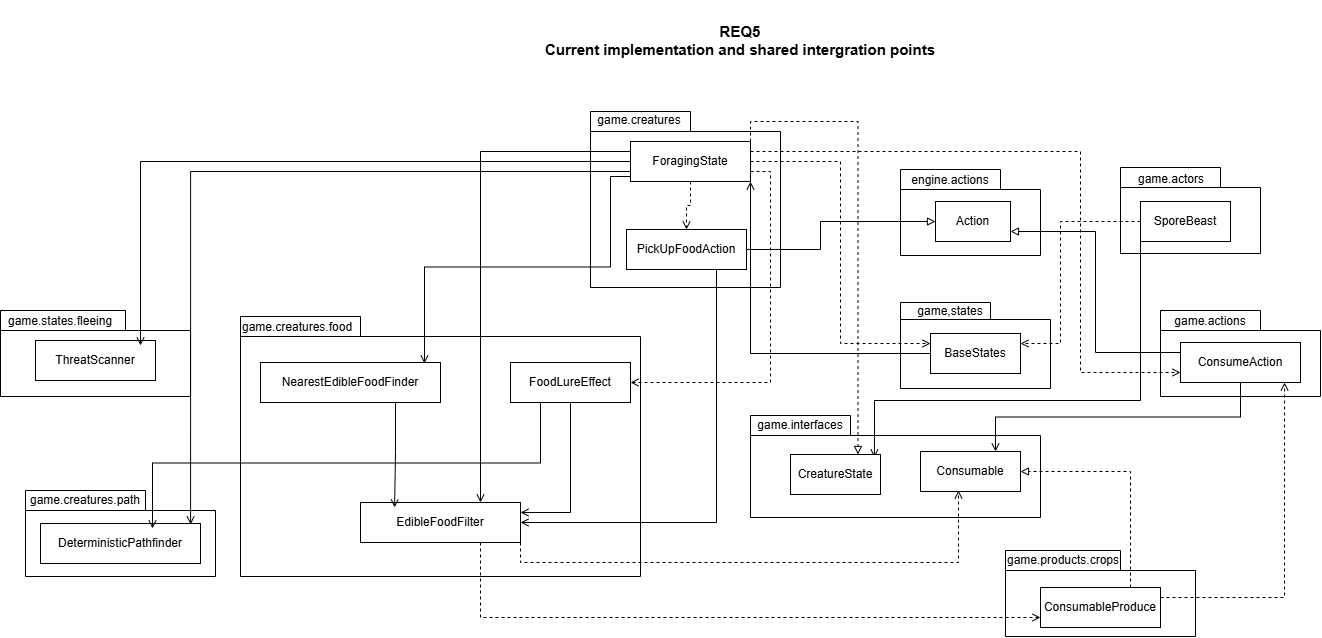

The diagram above was exported from draw.io. Its source (the exported page's mxGraphModel, read from the mxfile embedded in the PNG):
<mxGraphModel dx="2531" dy="2064" grid="1" gridSize="10" guides="1" tooltips="1" connect="1" arrows="1" fold="1" page="1" pageScale="1" pageWidth="827" pageHeight="1169" math="0" shadow="0">
  <root>
    <mxCell id="0" />
    <mxCell id="1" parent="0" />
    <mxCell id="isr1T1IPATnErv6jQiu4-34" parent="1" style="shape=folder;fontStyle=1;spacingTop=10;tabWidth=100;tabHeight=20;tabPosition=left;html=1;whiteSpace=wrap;" value="" vertex="1">
      <mxGeometry height="86" width="160" x="1130" y="170" as="geometry" />
    </mxCell>
    <mxCell id="isr1T1IPATnErv6jQiu4-22" parent="1" style="shape=folder;fontStyle=1;spacingTop=10;tabWidth=115;tabHeight=20;tabPosition=left;html=1;whiteSpace=wrap;" value="" vertex="1">
      <mxGeometry height="86" width="190" x="975" y="410" as="geometry" />
    </mxCell>
    <mxCell id="isr1T1IPATnErv6jQiu4-26" parent="1" style="shape=folder;fontStyle=1;spacingTop=10;tabWidth=100;tabHeight=20;tabPosition=left;html=1;whiteSpace=wrap;" value="" vertex="1">
      <mxGeometry height="86" width="140" x="1090" y="27" as="geometry" />
    </mxCell>
    <mxCell id="isr1T1IPATnErv6jQiu4-25" parent="1" style="shape=folder;fontStyle=1;spacingTop=10;tabWidth=90;tabHeight=17;tabPosition=left;html=1;whiteSpace=wrap;" value="" vertex="1">
      <mxGeometry height="86" width="150" x="870" y="162" as="geometry" />
    </mxCell>
    <mxCell id="isr1T1IPATnErv6jQiu4-23" parent="1" style="shape=folder;fontStyle=1;spacingTop=10;tabWidth=100;tabHeight=20;tabPosition=left;html=1;whiteSpace=wrap;" value="" vertex="1">
      <mxGeometry height="102" width="290" x="720" y="275" as="geometry" />
    </mxCell>
    <mxCell id="isr1T1IPATnErv6jQiu4-21" parent="1" style="shape=folder;fontStyle=1;spacingTop=10;tabWidth=100;tabHeight=20;tabPosition=left;html=1;whiteSpace=wrap;" value="" vertex="1">
      <mxGeometry height="86" width="140" x="870" y="29" as="geometry" />
    </mxCell>
    <mxCell id="isr1T1IPATnErv6jQiu4-19" parent="1" style="shape=folder;fontStyle=1;spacingTop=10;tabWidth=120;tabHeight=20;tabPosition=left;html=1;whiteSpace=wrap;" value="" vertex="1">
      <mxGeometry height="260" width="400" x="210" y="176" as="geometry" />
    </mxCell>
    <mxCell id="isr1T1IPATnErv6jQiu4-18" parent="1" style="shape=folder;fontStyle=1;spacingTop=10;tabWidth=120;tabHeight=20;tabPosition=left;html=1;whiteSpace=wrap;" value="" vertex="1">
      <mxGeometry height="86" width="190" x="-5" y="350" as="geometry" />
    </mxCell>
    <mxCell id="isr1T1IPATnErv6jQiu4-17" parent="1" style="shape=folder;fontStyle=1;spacingTop=10;tabWidth=125;tabHeight=20;tabPosition=left;html=1;whiteSpace=wrap;" value="" vertex="1">
      <mxGeometry height="86" width="190" x="-30" y="170" as="geometry" />
    </mxCell>
    <mxCell id="isr1T1IPATnErv6jQiu4-14" parent="1" style="shape=folder;fontStyle=1;spacingTop=10;tabWidth=100;tabHeight=20;tabPosition=left;html=1;whiteSpace=wrap;" value="" vertex="1">
      <mxGeometry height="176" width="190" x="560" y="-29" as="geometry" />
    </mxCell>
    <mxCell id="isr1T1IPATnErv6jQiu4-46" edge="1" parent="1" source="isr1T1IPATnErv6jQiu4-1" style="edgeStyle=orthogonalEdgeStyle;rounded=0;orthogonalLoop=1;jettySize=auto;html=1;exitX=1;exitY=0.75;exitDx=0;exitDy=0;entryX=1;entryY=0.5;entryDx=0;entryDy=0;dashed=1;endArrow=open;endFill=0;" target="isr1T1IPATnErv6jQiu4-4">
      <mxGeometry relative="1" x="0.0027" as="geometry" />
    </mxCell>
    <mxCell id="isr1T1IPATnErv6jQiu4-47" edge="1" parent="1" source="isr1T1IPATnErv6jQiu4-1" style="edgeStyle=orthogonalEdgeStyle;rounded=0;orthogonalLoop=1;jettySize=auto;html=1;exitX=0;exitY=0.25;exitDx=0;exitDy=0;entryX=0.75;entryY=0;entryDx=0;entryDy=0;endArrow=open;endFill=0;" target="isr1T1IPATnErv6jQiu4-10">
      <mxGeometry relative="1" x="0.002" as="geometry" />
    </mxCell>
    <mxCell id="isr1T1IPATnErv6jQiu4-48" edge="1" parent="1" source="isr1T1IPATnErv6jQiu4-1" style="edgeStyle=orthogonalEdgeStyle;rounded=0;orthogonalLoop=1;jettySize=auto;html=1;exitX=0.5;exitY=1;exitDx=0;exitDy=0;entryX=0.5;entryY=0;entryDx=0;entryDy=0;dashed=1;endArrow=open;endFill=0;" target="isr1T1IPATnErv6jQiu4-5">
      <mxGeometry relative="1" as="geometry" />
    </mxCell>
    <mxCell id="isr1T1IPATnErv6jQiu4-50" edge="1" parent="1" source="isr1T1IPATnErv6jQiu4-1" style="edgeStyle=orthogonalEdgeStyle;rounded=0;orthogonalLoop=1;jettySize=auto;html=1;exitX=1;exitY=0.5;exitDx=0;exitDy=0;entryX=0;entryY=0.25;entryDx=0;entryDy=0;dashed=1;endArrow=open;endFill=0;" target="isr1T1IPATnErv6jQiu4-6">
      <mxGeometry relative="1" as="geometry" />
    </mxCell>
    <mxCell id="isr1T1IPATnErv6jQiu4-52" edge="1" parent="1" source="isr1T1IPATnErv6jQiu4-1" style="edgeStyle=orthogonalEdgeStyle;rounded=0;orthogonalLoop=1;jettySize=auto;html=1;exitX=1;exitY=0.25;exitDx=0;exitDy=0;entryX=0;entryY=0.75;entryDx=0;entryDy=0;endArrow=open;endFill=0;dashed=1;" target="isr1T1IPATnErv6jQiu4-35">
      <mxGeometry relative="1" x="0.0015" as="geometry">
        <Array as="points">
          <mxPoint x="1050" y="11" />
          <mxPoint x="1050" y="232" />
        </Array>
      </mxGeometry>
    </mxCell>
    <mxCell id="isr1T1IPATnErv6jQiu4-55" edge="1" parent="1" source="isr1T1IPATnErv6jQiu4-1" style="edgeStyle=orthogonalEdgeStyle;rounded=0;orthogonalLoop=1;jettySize=auto;html=1;exitX=1;exitY=0;exitDx=0;exitDy=0;entryX=0.75;entryY=0;entryDx=0;entryDy=0;dashed=1;endArrow=block;endFill=0;" target="isr1T1IPATnErv6jQiu4-11">
      <mxGeometry relative="1" x="-0.0011" as="geometry" />
    </mxCell>
    <mxCell id="isr1T1IPATnErv6jQiu4-1" parent="1" style="whiteSpace=wrap;html=1;" value="ForagingState" vertex="1">
      <mxGeometry height="40" width="120" x="600" y="1" as="geometry" />
    </mxCell>
    <mxCell id="isr1T1IPATnErv6jQiu4-2" parent="1" style="whiteSpace=wrap;html=1;" value="ThreatScanner" vertex="1">
      <mxGeometry height="40" width="120" x="5" y="200" as="geometry" />
    </mxCell>
    <mxCell id="isr1T1IPATnErv6jQiu4-3" parent="1" style="whiteSpace=wrap;html=1;" value="NearestEdibleFoodFinder" vertex="1">
      <mxGeometry height="40" width="180" x="230" y="222" as="geometry" />
    </mxCell>
    <mxCell id="isr1T1IPATnErv6jQiu4-57" edge="1" parent="1" source="isr1T1IPATnErv6jQiu4-4" style="edgeStyle=orthogonalEdgeStyle;rounded=0;orthogonalLoop=1;jettySize=auto;html=1;exitX=0.5;exitY=1;exitDx=0;exitDy=0;entryX=1;entryY=0.25;entryDx=0;entryDy=0;endArrow=open;endFill=0;" target="isr1T1IPATnErv6jQiu4-10">
      <mxGeometry relative="1" as="geometry" />
    </mxCell>
    <mxCell id="isr1T1IPATnErv6jQiu4-4" parent="1" style="whiteSpace=wrap;html=1;" value="FoodLureEffect" vertex="1">
      <mxGeometry height="40" width="120" x="480" y="222" as="geometry" />
    </mxCell>
    <mxCell id="isr1T1IPATnErv6jQiu4-56" edge="1" parent="1" source="isr1T1IPATnErv6jQiu4-5" style="edgeStyle=orthogonalEdgeStyle;rounded=0;orthogonalLoop=1;jettySize=auto;html=1;exitX=0.75;exitY=1;exitDx=0;exitDy=0;entryX=1;entryY=0.5;entryDx=0;entryDy=0;endArrow=open;endFill=0;" target="isr1T1IPATnErv6jQiu4-10">
      <mxGeometry relative="1" x="0.0022" as="geometry" />
    </mxCell>
    <mxCell id="isr1T1IPATnErv6jQiu4-66" edge="1" parent="1" source="isr1T1IPATnErv6jQiu4-5" style="edgeStyle=orthogonalEdgeStyle;rounded=0;orthogonalLoop=1;jettySize=auto;html=1;exitX=1;exitY=0.5;exitDx=0;exitDy=0;entryX=0;entryY=0.5;entryDx=0;entryDy=0;endArrow=block;endFill=0;" target="isr1T1IPATnErv6jQiu4-7">
      <mxGeometry relative="1" x="0.0046" as="geometry">
        <Array as="points">
          <mxPoint x="790" y="109" />
          <mxPoint x="790" y="81" />
        </Array>
      </mxGeometry>
    </mxCell>
    <mxCell id="isr1T1IPATnErv6jQiu4-5" parent="1" style="whiteSpace=wrap;html=1;" value="PickUpFoodAction" vertex="1">
      <mxGeometry height="40" width="120" x="596" y="89" as="geometry" />
    </mxCell>
    <mxCell id="isr1T1IPATnErv6jQiu4-49" edge="1" parent="1" source="isr1T1IPATnErv6jQiu4-6" style="edgeStyle=orthogonalEdgeStyle;rounded=0;orthogonalLoop=1;jettySize=auto;html=1;exitX=0;exitY=0.5;exitDx=0;exitDy=0;entryX=1;entryY=1;entryDx=0;entryDy=0;endArrow=open;endFill=0;" target="isr1T1IPATnErv6jQiu4-1">
      <mxGeometry relative="1" as="geometry" />
    </mxCell>
    <mxCell id="isr1T1IPATnErv6jQiu4-6" parent="1" style="whiteSpace=wrap;html=1;" value="BaseStates" vertex="1">
      <mxGeometry height="40" width="90" x="900" y="193" as="geometry" />
    </mxCell>
    <mxCell id="isr1T1IPATnErv6jQiu4-7" parent="1" style="whiteSpace=wrap;html=1;" value="Action" vertex="1">
      <mxGeometry height="40" width="75" x="905" y="61" as="geometry" />
    </mxCell>
    <mxCell id="isr1T1IPATnErv6jQiu4-65" edge="1" parent="1" source="isr1T1IPATnErv6jQiu4-8" style="edgeStyle=orthogonalEdgeStyle;rounded=0;orthogonalLoop=1;jettySize=auto;html=1;exitX=0;exitY=1;exitDx=0;exitDy=0;entryX=0.933;entryY=0.075;entryDx=0;entryDy=0;endArrow=open;endFill=0;entryPerimeter=0;" target="isr1T1IPATnErv6jQiu4-11">
      <mxGeometry relative="1" as="geometry">
        <Array as="points">
          <mxPoint x="1110" y="260" />
          <mxPoint x="844" y="260" />
        </Array>
      </mxGeometry>
    </mxCell>
    <mxCell id="isr1T1IPATnErv6jQiu4-68" edge="1" parent="1" source="isr1T1IPATnErv6jQiu4-8" style="edgeStyle=orthogonalEdgeStyle;rounded=0;orthogonalLoop=1;jettySize=auto;html=1;exitX=0;exitY=0.5;exitDx=0;exitDy=0;entryX=1;entryY=0.25;entryDx=0;entryDy=0;endArrow=open;endFill=0;dashed=1;" target="isr1T1IPATnErv6jQiu4-6">
      <mxGeometry relative="1" as="geometry">
        <Array as="points">
          <mxPoint x="1030" y="81" />
          <mxPoint x="1030" y="203" />
        </Array>
      </mxGeometry>
    </mxCell>
    <mxCell id="isr1T1IPATnErv6jQiu4-8" parent="1" style="whiteSpace=wrap;html=1;" value="SporeBeast" vertex="1">
      <mxGeometry height="40" width="90" x="1110" y="61" as="geometry" />
    </mxCell>
    <mxCell id="isr1T1IPATnErv6jQiu4-9" parent="1" style="whiteSpace=wrap;html=1;" value="DeterministicPathfinder" vertex="1">
      <mxGeometry height="40" width="160" x="10" y="383" as="geometry" />
    </mxCell>
    <mxCell id="isr1T1IPATnErv6jQiu4-60" edge="1" parent="1" source="isr1T1IPATnErv6jQiu4-10" style="edgeStyle=orthogonalEdgeStyle;rounded=0;orthogonalLoop=1;jettySize=auto;html=1;exitX=0.75;exitY=1;exitDx=0;exitDy=0;entryX=0;entryY=0.75;entryDx=0;entryDy=0;dashed=1;endArrow=open;endFill=0;" target="isr1T1IPATnErv6jQiu4-13">
      <mxGeometry relative="1" x="0.0016" as="geometry" />
    </mxCell>
    <mxCell id="isr1T1IPATnErv6jQiu4-10" parent="1" style="whiteSpace=wrap;html=1;" value="EdibleFoodFilter" vertex="1">
      <mxGeometry height="40" width="160" x="330" y="362" as="geometry" />
    </mxCell>
    <mxCell id="isr1T1IPATnErv6jQiu4-11" parent="1" style="whiteSpace=wrap;html=1;" value="CreatureState" vertex="1">
      <mxGeometry height="40" width="90" x="760" y="314" as="geometry" />
    </mxCell>
    <mxCell id="isr1T1IPATnErv6jQiu4-12" parent="1" style="whiteSpace=wrap;html=1;" value="Consumable" vertex="1">
      <mxGeometry height="40" width="100" x="890" y="311" as="geometry" />
    </mxCell>
    <mxCell id="isr1T1IPATnErv6jQiu4-61" edge="1" parent="1" source="isr1T1IPATnErv6jQiu4-13" style="edgeStyle=orthogonalEdgeStyle;rounded=0;orthogonalLoop=1;jettySize=auto;html=1;exitX=0.75;exitY=0;exitDx=0;exitDy=0;entryX=1;entryY=0.5;entryDx=0;entryDy=0;dashed=1;endArrow=block;endFill=0;" target="isr1T1IPATnErv6jQiu4-12">
      <mxGeometry relative="1" as="geometry" />
    </mxCell>
    <mxCell id="isr1T1IPATnErv6jQiu4-13" parent="1" style="whiteSpace=wrap;html=1;" value="ConsumableProduce" vertex="1">
      <mxGeometry height="40" width="120" x="1010" y="447" as="geometry" />
    </mxCell>
    <mxCell id="isr1T1IPATnErv6jQiu4-16" parent="1" style="text;html=1;whiteSpace=wrap;strokeColor=none;fillColor=none;align=center;verticalAlign=middle;rounded=0;" value="game.creatures" vertex="1">
      <mxGeometry height="30" width="60" x="579" y="-35" as="geometry" />
    </mxCell>
    <mxCell id="isr1T1IPATnErv6jQiu4-29" parent="1" style="text;whiteSpace=wrap;html=1;" value="game.states.fleeing" vertex="1">
      <mxGeometry height="40" width="120" x="-24" y="167" as="geometry" />
    </mxCell>
    <UserObject label="&lt;span style=&quot;color: rgb(0, 0, 0); font-family: Helvetica; font-size: 12px; font-style: normal; font-variant-ligatures: normal; font-variant-caps: normal; font-weight: 400; letter-spacing: normal; orphans: 2; text-align: center; text-indent: 0px; text-transform: none; widows: 2; word-spacing: 0px; -webkit-text-stroke-width: 0px; white-space: normal; text-decoration-thickness: initial; text-decoration-style: initial; text-decoration-color: initial; float: none; display: inline !important;&quot;&gt;game.creatures.food&lt;/span&gt;" link="&lt;span style=&quot;color: rgb(0, 0, 0); font-family: Helvetica; font-size: 12px; font-style: normal; font-variant-ligatures: normal; font-variant-caps: normal; font-weight: 400; letter-spacing: normal; orphans: 2; text-align: center; text-indent: 0px; text-transform: none; widows: 2; word-spacing: 0px; -webkit-text-stroke-width: 0px; white-space: normal; background-color: rgb(236, 236, 236); text-decoration-thickness: initial; text-decoration-style: initial; text-decoration-color: initial; display: inline !important; float: none;&quot;&gt;game.states.fleeing&lt;/span&gt;" id="isr1T1IPATnErv6jQiu4-30">
      <mxCell parent="1" style="text;whiteSpace=wrap;html=1;" vertex="1">
        <mxGeometry height="40" width="140" x="210" y="173" as="geometry" />
      </mxCell>
    </UserObject>
    <mxCell id="isr1T1IPATnErv6jQiu4-31" parent="1" style="text;html=1;whiteSpace=wrap;strokeColor=none;fillColor=none;align=center;verticalAlign=middle;rounded=0;" value="game.creatures.path" vertex="1">
      <mxGeometry height="30" width="60" x="25" y="345" as="geometry" />
    </mxCell>
    <mxCell id="isr1T1IPATnErv6jQiu4-64" edge="1" parent="1" source="isr1T1IPATnErv6jQiu4-35" style="edgeStyle=orthogonalEdgeStyle;rounded=0;orthogonalLoop=1;jettySize=auto;html=1;exitX=0.5;exitY=1;exitDx=0;exitDy=0;entryX=0.75;entryY=0;entryDx=0;entryDy=0;endArrow=open;endFill=0;" target="isr1T1IPATnErv6jQiu4-12">
      <mxGeometry relative="1" as="geometry" />
    </mxCell>
    <mxCell id="isr1T1IPATnErv6jQiu4-67" edge="1" parent="1" source="isr1T1IPATnErv6jQiu4-35" style="edgeStyle=orthogonalEdgeStyle;rounded=0;orthogonalLoop=1;jettySize=auto;html=1;exitX=0;exitY=0.25;exitDx=0;exitDy=0;entryX=1;entryY=0.75;entryDx=0;entryDy=0;endArrow=block;endFill=0;" target="isr1T1IPATnErv6jQiu4-7">
      <mxGeometry relative="1" x="0.0034" as="geometry" />
    </mxCell>
    <mxCell id="isr1T1IPATnErv6jQiu4-35" parent="1" style="whiteSpace=wrap;html=1;" value="ConsumeAction" vertex="1">
      <mxGeometry height="40" width="120" x="1150" y="202" as="geometry" />
    </mxCell>
    <mxCell id="isr1T1IPATnErv6jQiu4-36" parent="1" style="text;html=1;whiteSpace=wrap;strokeColor=none;fillColor=none;align=center;verticalAlign=middle;rounded=0;" value="game.interfaces" vertex="1">
      <mxGeometry height="30" width="60" x="740" y="270" as="geometry" />
    </mxCell>
    <mxCell id="isr1T1IPATnErv6jQiu4-37" parent="1" style="text;html=1;whiteSpace=wrap;strokeColor=none;fillColor=none;align=center;verticalAlign=middle;rounded=0;" value="game.products.crops" vertex="1">
      <mxGeometry height="30" width="60" x="1003" y="405" as="geometry" />
    </mxCell>
    <mxCell id="isr1T1IPATnErv6jQiu4-39" parent="1" style="text;html=1;whiteSpace=wrap;strokeColor=none;fillColor=none;align=center;verticalAlign=middle;rounded=0;" value="game.actions" vertex="1">
      <mxGeometry height="30" width="60" x="1150" y="166" as="geometry" />
    </mxCell>
    <mxCell id="isr1T1IPATnErv6jQiu4-40" parent="1" style="text;html=1;whiteSpace=wrap;strokeColor=none;fillColor=none;align=center;verticalAlign=middle;rounded=0;" value="game,states" vertex="1">
      <mxGeometry height="30" width="60" x="890" y="156" as="geometry" />
    </mxCell>
    <mxCell id="isr1T1IPATnErv6jQiu4-41" parent="1" style="text;html=1;whiteSpace=wrap;strokeColor=none;fillColor=none;align=center;verticalAlign=middle;rounded=0;" value="engine.actions" vertex="1">
      <mxGeometry height="30" width="60" x="890" y="25" as="geometry" />
    </mxCell>
    <mxCell id="isr1T1IPATnErv6jQiu4-42" parent="1" style="text;html=1;whiteSpace=wrap;strokeColor=none;fillColor=none;align=center;verticalAlign=middle;rounded=0;" value="game.actors" vertex="1">
      <mxGeometry height="30" width="60" x="1111" y="24" as="geometry" />
    </mxCell>
    <mxCell id="isr1T1IPATnErv6jQiu4-43" edge="1" parent="1" source="isr1T1IPATnErv6jQiu4-1" style="edgeStyle=orthogonalEdgeStyle;rounded=0;orthogonalLoop=1;jettySize=auto;html=1;exitX=0;exitY=0.5;exitDx=0;exitDy=0;entryX=0.875;entryY=0.125;entryDx=0;entryDy=0;entryPerimeter=0;endArrow=open;endFill=0;" target="isr1T1IPATnErv6jQiu4-2">
      <mxGeometry relative="1" as="geometry" />
    </mxCell>
    <mxCell id="isr1T1IPATnErv6jQiu4-44" edge="1" parent="1" source="isr1T1IPATnErv6jQiu4-1" style="edgeStyle=orthogonalEdgeStyle;rounded=0;orthogonalLoop=1;jettySize=auto;html=1;exitX=0;exitY=0.75;exitDx=0;exitDy=0;entryX=0.938;entryY=0.025;entryDx=0;entryDy=0;entryPerimeter=0;endArrow=open;endFill=0;" target="isr1T1IPATnErv6jQiu4-9">
      <mxGeometry relative="1" x="-0.0011" as="geometry" />
    </mxCell>
    <mxCell id="isr1T1IPATnErv6jQiu4-45" edge="1" parent="1" style="edgeStyle=orthogonalEdgeStyle;rounded=0;orthogonalLoop=1;jettySize=auto;html=1;exitX=0;exitY=1;exitDx=0;exitDy=0;entryX=0.911;entryY=0.15;entryDx=0;entryDy=0;entryPerimeter=0;endArrow=open;endFill=0;">
      <mxGeometry relative="1" x="0.0025" as="geometry">
        <Array as="points">
          <mxPoint x="580" y="36" />
          <mxPoint x="580" y="126.5" />
          <mxPoint x="394" y="126.5" />
        </Array>
        <mxPoint x="600" y="36" as="sourcePoint" />
        <mxPoint x="393.98" y="223" as="targetPoint" />
      </mxGeometry>
    </mxCell>
    <mxCell id="isr1T1IPATnErv6jQiu4-58" edge="1" parent="1" source="isr1T1IPATnErv6jQiu4-3" style="edgeStyle=orthogonalEdgeStyle;rounded=0;orthogonalLoop=1;jettySize=auto;html=1;exitX=0.75;exitY=1;exitDx=0;exitDy=0;entryX=0.213;entryY=0.125;entryDx=0;entryDy=0;entryPerimeter=0;endArrow=open;endFill=0;" target="isr1T1IPATnErv6jQiu4-10">
      <mxGeometry relative="1" x="0.0009" as="geometry" />
    </mxCell>
    <mxCell id="isr1T1IPATnErv6jQiu4-59" edge="1" parent="1" source="isr1T1IPATnErv6jQiu4-4" style="edgeStyle=orthogonalEdgeStyle;rounded=0;orthogonalLoop=1;jettySize=auto;html=1;exitX=0.25;exitY=1;exitDx=0;exitDy=0;entryX=0.7;entryY=0.125;entryDx=0;entryDy=0;entryPerimeter=0;endArrow=open;endFill=0;" target="isr1T1IPATnErv6jQiu4-9">
      <mxGeometry relative="1" x="-0.0584" as="geometry" />
    </mxCell>
    <mxCell id="isr1T1IPATnErv6jQiu4-62" edge="1" parent="1" source="isr1T1IPATnErv6jQiu4-10" style="edgeStyle=orthogonalEdgeStyle;rounded=0;orthogonalLoop=1;jettySize=auto;html=1;exitX=1;exitY=1;exitDx=0;exitDy=0;entryX=0.38;entryY=0.975;entryDx=0;entryDy=0;entryPerimeter=0;endArrow=open;endFill=0;dashed=1;" target="isr1T1IPATnErv6jQiu4-12">
      <mxGeometry relative="1" as="geometry" />
    </mxCell>
    <mxCell id="isr1T1IPATnErv6jQiu4-63" edge="1" parent="1" source="isr1T1IPATnErv6jQiu4-13" style="edgeStyle=orthogonalEdgeStyle;rounded=0;orthogonalLoop=1;jettySize=auto;html=1;exitX=1;exitY=0.25;exitDx=0;exitDy=0;entryX=0.867;entryY=1;entryDx=0;entryDy=0;entryPerimeter=0;endArrow=open;endFill=0;dashed=1;" target="isr1T1IPATnErv6jQiu4-35">
      <mxGeometry relative="1" x="0.0029" as="geometry" />
    </mxCell>
    <mxCell id="isr1T1IPATnErv6jQiu4-69" parent="1" style="text;html=1;whiteSpace=wrap;strokeColor=none;fillColor=none;align=center;verticalAlign=middle;rounded=0;" value="&lt;b&gt;&lt;font style=&quot;font-size: 15px;&quot;&gt;REQ5&lt;br&gt;Current implementation and shared intergration points&lt;/font&gt;&lt;/b&gt;" vertex="1">
      <mxGeometry height="80" width="440" x="490" y="-140" as="geometry" />
    </mxCell>
  </root>
</mxGraphModel>